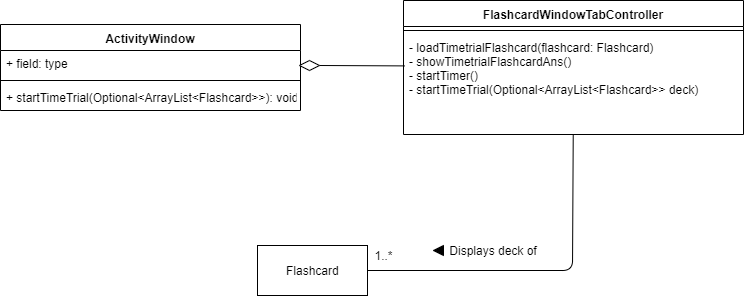

The diagram above was exported from draw.io. Its source (the exported page's mxGraphModel, read from the mxfile embedded in the PNG):
<mxGraphModel dx="922" dy="525" grid="1" gridSize="10" guides="1" tooltips="1" connect="1" arrows="1" fold="1" page="1" pageScale="1" pageWidth="850" pageHeight="1100" math="0" shadow="0">
  <root>
    <mxCell id="0" />
    <mxCell id="1" parent="0" />
    <mxCell id="aypSakk6bctL9NxhGwMq-1" value="FlashcardWindowTabController" style="swimlane;fontStyle=1;align=center;verticalAlign=top;childLayout=stackLayout;horizontal=1;startSize=26;horizontalStack=0;resizeParent=1;resizeParentMax=0;resizeLast=0;collapsible=1;marginBottom=0;" parent="1" vertex="1">
      <mxGeometry x="453" y="80" width="340" height="134" as="geometry" />
    </mxCell>
    <mxCell id="aypSakk6bctL9NxhGwMq-3" value="" style="line;strokeWidth=1;fillColor=none;align=left;verticalAlign=middle;spacingTop=-1;spacingLeft=3;spacingRight=3;rotatable=0;labelPosition=right;points=[];portConstraint=eastwest;" parent="aypSakk6bctL9NxhGwMq-1" vertex="1">
      <mxGeometry y="26" width="340" height="8" as="geometry" />
    </mxCell>
    <mxCell id="aypSakk6bctL9NxhGwMq-4" value="- loadTimetrialFlashcard(flashcard: Flashcard)&#10;- showTimetrialFlashcardAns()&#10;- startTimer()&#10;- startTimeTrial(Optional&lt;ArrayList&lt;Flashcard&gt;&gt; deck)" style="text;strokeColor=none;fillColor=none;align=left;verticalAlign=top;spacingLeft=4;spacingRight=4;overflow=hidden;rotatable=0;points=[[0,0.5],[1,0.5]];portConstraint=eastwest;" parent="aypSakk6bctL9NxhGwMq-1" vertex="1">
      <mxGeometry y="34" width="340" height="100" as="geometry" />
    </mxCell>
    <mxCell id="aypSakk6bctL9NxhGwMq-13" value="ActivityWindow" style="swimlane;fontStyle=1;align=center;verticalAlign=top;childLayout=stackLayout;horizontal=1;startSize=26;horizontalStack=0;resizeParent=1;resizeParentMax=0;resizeLast=0;collapsible=1;marginBottom=0;" parent="1" vertex="1">
      <mxGeometry x="50" y="104" width="300" height="86" as="geometry" />
    </mxCell>
    <mxCell id="aypSakk6bctL9NxhGwMq-14" value="+ field: type" style="text;strokeColor=none;fillColor=none;align=left;verticalAlign=top;spacingLeft=4;spacingRight=4;overflow=hidden;rotatable=0;points=[[0,0.5],[1,0.5]];portConstraint=eastwest;" parent="aypSakk6bctL9NxhGwMq-13" vertex="1">
      <mxGeometry y="26" width="300" height="26" as="geometry" />
    </mxCell>
    <mxCell id="aypSakk6bctL9NxhGwMq-15" value="" style="line;strokeWidth=1;fillColor=none;align=left;verticalAlign=middle;spacingTop=-1;spacingLeft=3;spacingRight=3;rotatable=0;labelPosition=right;points=[];portConstraint=eastwest;" parent="aypSakk6bctL9NxhGwMq-13" vertex="1">
      <mxGeometry y="52" width="300" height="8" as="geometry" />
    </mxCell>
    <mxCell id="aypSakk6bctL9NxhGwMq-16" value="+ startTimeTrial(Optional&lt;ArrayList&lt;Flashcard&gt;&gt;): void" style="text;strokeColor=none;fillColor=none;align=left;verticalAlign=top;spacingLeft=4;spacingRight=4;overflow=hidden;rotatable=0;points=[[0,0.5],[1,0.5]];portConstraint=eastwest;" parent="aypSakk6bctL9NxhGwMq-13" vertex="1">
      <mxGeometry y="60" width="300" height="26" as="geometry" />
    </mxCell>
    <mxCell id="aypSakk6bctL9NxhGwMq-21" value="Flashcard" style="html=1;" parent="1" vertex="1">
      <mxGeometry x="307" y="325" width="110" height="50" as="geometry" />
    </mxCell>
    <mxCell id="aypSakk6bctL9NxhGwMq-30" value="" style="rhombus;whiteSpace=wrap;html=1;" parent="1" vertex="1">
      <mxGeometry x="349" y="140" width="20" height="10" as="geometry" />
    </mxCell>
    <mxCell id="aypSakk6bctL9NxhGwMq-33" value="" style="endArrow=none;html=1;exitX=1;exitY=0.5;exitDx=0;exitDy=0;entryX=0.003;entryY=0.314;entryDx=0;entryDy=0;entryPerimeter=0;" parent="1" source="aypSakk6bctL9NxhGwMq-30" target="aypSakk6bctL9NxhGwMq-4" edge="1">
      <mxGeometry width="50" height="50" relative="1" as="geometry">
        <mxPoint x="370" y="280" as="sourcePoint" />
        <mxPoint x="449" y="135" as="targetPoint" />
      </mxGeometry>
    </mxCell>
    <mxCell id="aypSakk6bctL9NxhGwMq-34" value="" style="endArrow=none;html=1;exitX=1;exitY=0.5;exitDx=0;exitDy=0;" parent="1" source="aypSakk6bctL9NxhGwMq-21" target="aypSakk6bctL9NxhGwMq-4" edge="1">
      <mxGeometry width="50" height="50" relative="1" as="geometry">
        <mxPoint x="510" y="360" as="sourcePoint" />
        <mxPoint x="450" y="340" as="targetPoint" />
        <Array as="points">
          <mxPoint x="622" y="350" />
        </Array>
      </mxGeometry>
    </mxCell>
    <mxCell id="aypSakk6bctL9NxhGwMq-38" value="" style="triangle;whiteSpace=wrap;html=1;rotation=-180;fillColor=#000000;" parent="1" vertex="1">
      <mxGeometry x="483" y="325" width="10" height="10" as="geometry" />
    </mxCell>
    <mxCell id="aypSakk6bctL9NxhGwMq-41" value="Displays deck of" style="text;html=1;strokeColor=none;fillColor=none;align=center;verticalAlign=middle;whiteSpace=wrap;rounded=0;" parent="1" vertex="1">
      <mxGeometry x="493" y="320" width="100" height="20" as="geometry" />
    </mxCell>
    <mxCell id="aypSakk6bctL9NxhGwMq-42" value="1..*" style="text;html=1;strokeColor=none;fillColor=none;align=center;verticalAlign=middle;whiteSpace=wrap;rounded=0;" parent="1" vertex="1">
      <mxGeometry x="413" y="325" width="40" height="20" as="geometry" />
    </mxCell>
  </root>
</mxGraphModel>